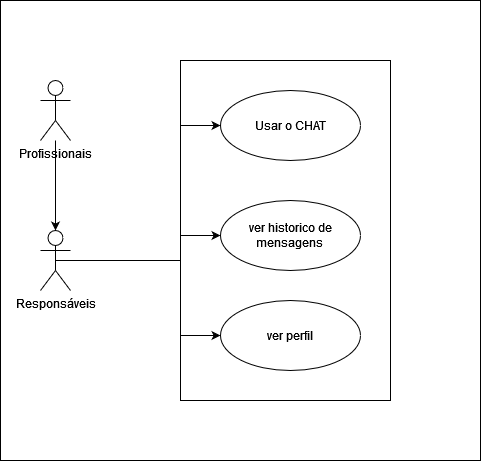

The diagram above was exported from draw.io. Its source (the exported page's mxGraphModel, read from the mxfile embedded in the PNG):
<mxGraphModel dx="712" dy="781" grid="1" gridSize="10" guides="1" tooltips="1" connect="1" arrows="1" fold="1" page="1" pageScale="1" pageWidth="827" pageHeight="1169" math="0" shadow="0">
  <root>
    <mxCell id="0" />
    <mxCell id="1" parent="0" />
    <mxCell id="YU4mNCZignR_zA6aLL2T-7" value="" style="html=1;whiteSpace=wrap;" vertex="1" parent="1">
      <mxGeometry x="40" y="180" width="480" height="460" as="geometry" />
    </mxCell>
    <mxCell id="YU4mNCZignR_zA6aLL2T-16" value="" style="html=1;whiteSpace=wrap;" vertex="1" parent="1">
      <mxGeometry x="220" y="240" width="210" height="340" as="geometry" />
    </mxCell>
    <mxCell id="YU4mNCZignR_zA6aLL2T-1" value="Profissionais" style="shape=umlActor;verticalLabelPosition=bottom;verticalAlign=top;html=1;outlineConnect=0;" vertex="1" parent="1">
      <mxGeometry x="80" y="260" width="30" height="60" as="geometry" />
    </mxCell>
    <mxCell id="YU4mNCZignR_zA6aLL2T-3" value="Usar o CHAT" style="ellipse;whiteSpace=wrap;html=1;" vertex="1" parent="1">
      <mxGeometry x="260" y="270" width="140" height="70" as="geometry" />
    </mxCell>
    <mxCell id="YU4mNCZignR_zA6aLL2T-17" style="edgeStyle=orthogonalEdgeStyle;rounded=0;orthogonalLoop=1;jettySize=auto;html=1;exitX=0.5;exitY=0.5;exitDx=0;exitDy=0;exitPerimeter=0;entryX=0;entryY=0.5;entryDx=0;entryDy=0;" edge="1" parent="1" source="YU4mNCZignR_zA6aLL2T-6" target="YU4mNCZignR_zA6aLL2T-11">
      <mxGeometry relative="1" as="geometry">
        <Array as="points">
          <mxPoint x="220" y="440" />
          <mxPoint x="220" y="415" />
        </Array>
      </mxGeometry>
    </mxCell>
    <mxCell id="YU4mNCZignR_zA6aLL2T-18" style="edgeStyle=orthogonalEdgeStyle;rounded=0;orthogonalLoop=1;jettySize=auto;html=1;exitX=0.5;exitY=0.5;exitDx=0;exitDy=0;exitPerimeter=0;entryX=0;entryY=0.5;entryDx=0;entryDy=0;" edge="1" parent="1" source="YU4mNCZignR_zA6aLL2T-6" target="YU4mNCZignR_zA6aLL2T-12">
      <mxGeometry relative="1" as="geometry">
        <Array as="points">
          <mxPoint x="220" y="440" />
          <mxPoint x="220" y="515" />
        </Array>
      </mxGeometry>
    </mxCell>
    <mxCell id="YU4mNCZignR_zA6aLL2T-19" style="edgeStyle=orthogonalEdgeStyle;rounded=0;orthogonalLoop=1;jettySize=auto;html=1;exitX=0.5;exitY=0.5;exitDx=0;exitDy=0;exitPerimeter=0;entryX=0;entryY=0.5;entryDx=0;entryDy=0;" edge="1" parent="1" source="YU4mNCZignR_zA6aLL2T-6" target="YU4mNCZignR_zA6aLL2T-3">
      <mxGeometry relative="1" as="geometry">
        <Array as="points">
          <mxPoint x="220" y="440" />
          <mxPoint x="220" y="305" />
        </Array>
      </mxGeometry>
    </mxCell>
    <mxCell id="YU4mNCZignR_zA6aLL2T-6" value="Responsáveis" style="shape=umlActor;verticalLabelPosition=bottom;verticalAlign=top;html=1;" vertex="1" parent="1">
      <mxGeometry x="80" y="410" width="30" height="60" as="geometry" />
    </mxCell>
    <mxCell id="YU4mNCZignR_zA6aLL2T-11" value="&lt;div&gt;ver historico de mensagens&lt;br&gt;&lt;/div&gt;" style="ellipse;whiteSpace=wrap;html=1;" vertex="1" parent="1">
      <mxGeometry x="260" y="380" width="140" height="70" as="geometry" />
    </mxCell>
    <mxCell id="YU4mNCZignR_zA6aLL2T-12" value="ver perfil" style="ellipse;whiteSpace=wrap;html=1;" vertex="1" parent="1">
      <mxGeometry x="260" y="480" width="140" height="70" as="geometry" />
    </mxCell>
    <mxCell id="YU4mNCZignR_zA6aLL2T-13" style="edgeStyle=orthogonalEdgeStyle;rounded=0;orthogonalLoop=1;jettySize=auto;html=1;entryX=0.5;entryY=0;entryDx=0;entryDy=0;entryPerimeter=0;" edge="1" parent="1" source="YU4mNCZignR_zA6aLL2T-1" target="YU4mNCZignR_zA6aLL2T-6">
      <mxGeometry relative="1" as="geometry">
        <Array as="points">
          <mxPoint x="95" y="360" />
          <mxPoint x="95" y="360" />
        </Array>
      </mxGeometry>
    </mxCell>
  </root>
</mxGraphModel>